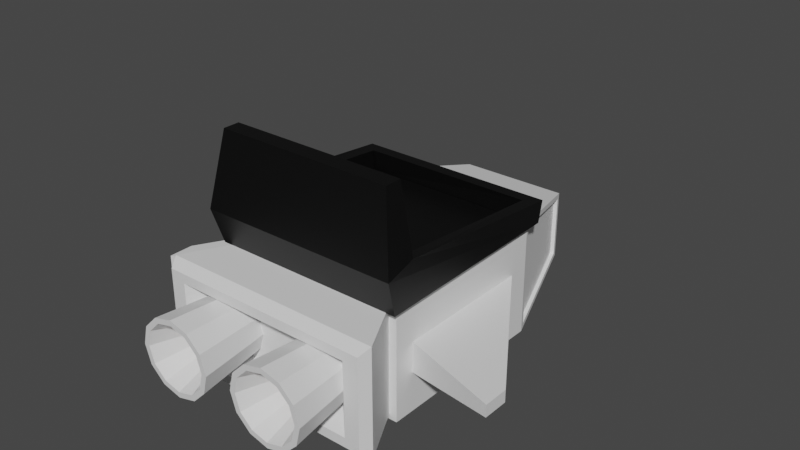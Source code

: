 # Source: Default_Ship.blend  (saved by Blender 2.93.21; exported with 4.5.12 LTS)
import bpy
from mathutils import Matrix  # noqa: F401  (used for matrix-valued properties, if any)

bpy.ops.wm.read_factory_settings(use_empty=True)
scene = bpy.context.scene
scene.name = 'Scene'

# ---- materials (node trees are filled in below, after node groups)
mat_ship_color_1 = bpy.data.materials.new('Ship Color 1')
mat_ship_color_1.use_transparent_shadow = False
mat_ship_color_2 = bpy.data.materials.new('Ship Color 2')
mat_ship_color_2.use_transparent_shadow = False
mat_ship_thruster_color = bpy.data.materials.new('Ship Thruster Color')
mat_ship_thruster_color.use_transparent_shadow = False

# ---- material node trees
mat_ship_color_1.use_nodes = True; mat_ship_color_1.node_tree.nodes.clear()
_N = mat_ship_color_1.node_tree.nodes; _L = mat_ship_color_1.node_tree.links
n0 = _N.new('ShaderNodeBsdfPrincipled'); n0.name = 'Principled BSDF'; n0.location = (10, 300)
n0.distribution = 'GGX'
n0.subsurface_method = 'BURLEY'
n0.inputs[3].default_value = 1.45
n0.inputs[27].default_value = (0.0, 0.0, 0.0, 1.0)
n0.inputs[28].default_value = 1.0
n1 = _N.new('ShaderNodeOutputMaterial'); n1.name = 'Material Output'; n1.location = (300, 300)
_L.new(n0.outputs[0], n1.inputs[0])
n1.is_active_output = True
mat_ship_color_2.use_nodes = True; mat_ship_color_2.node_tree.nodes.clear()
_N = mat_ship_color_2.node_tree.nodes; _L = mat_ship_color_2.node_tree.links
n0 = _N.new('ShaderNodeBsdfPrincipled'); n0.name = 'Principled BSDF'; n0.location = (10, 300)
n0.distribution = 'GGX'
n0.subsurface_method = 'BURLEY'
n0.inputs[0].default_value = (0.0, 0.0, 0.0, 1.0)
n0.inputs[3].default_value = 1.45
n0.inputs[27].default_value = (0.0, 0.0, 0.0, 1.0)
n0.inputs[28].default_value = 1.0
n1 = _N.new('ShaderNodeOutputMaterial'); n1.name = 'Material Output'; n1.location = (300, 300)
_L.new(n0.outputs[0], n1.inputs[0])
n1.is_active_output = True
mat_ship_thruster_color.use_nodes = True; mat_ship_thruster_color.node_tree.nodes.clear()
_N = mat_ship_thruster_color.node_tree.nodes; _L = mat_ship_thruster_color.node_tree.links
n0 = _N.new('ShaderNodeBsdfPrincipled'); n0.name = 'Principled BSDF'; n0.location = (10, 300)
n0.distribution = 'GGX'
n0.subsurface_method = 'BURLEY'
n0.inputs[0].default_value = (1.0, 0.3272, 0.0, 1.0)
n0.inputs[3].default_value = 1.45
n0.inputs[27].default_value = (0.0, 0.0, 0.0, 1.0)
n0.inputs[28].default_value = 1.0
n1 = _N.new('ShaderNodeOutputMaterial'); n1.name = 'Material Output'; n1.location = (300, 300)
_L.new(n0.outputs[0], n1.inputs[0])
n1.is_active_output = True

# ---- world
world_world = bpy.data.worlds.new('World'); scene.world = world_world
world_world.use_nodes = True; world_world.node_tree.nodes.clear()
_N = world_world.node_tree.nodes; _L = world_world.node_tree.links
n0 = _N.new('ShaderNodeOutputWorld'); n0.name = 'World Output'; n0.location = (300, 300)
n1 = _N.new('ShaderNodeBackground'); n1.name = 'Background'; n1.location = (10, 300)
n1.inputs[0].default_value = (0.05088, 0.05088, 0.05088, 1.0)
_L.new(n1.outputs[0], n0.inputs[0])
n0.is_active_output = True
world_world.color = (0.05088, 0.05088, 0.05088)
world_world.use_sun_shadow = False
world_world.sun_shadow_jitter_overblur = 0.0

# ---- meshes
me_default_ship = bpy.data.meshes.new('Default Ship')
me_default_ship.from_pydata([(-0.9695, -1.0, -0.02514), (0.9695, -1.0, -0.02514), (-0.9695, 1.0, 0.01145), (0.9695, 1.0, 0.01145), (-1.0, -1.108, 0.3306), (1.0, -1.108, 0.3306), (-0.8711, 0.8712, 0.2545), (0.8711, 0.8712, 0.2545), (-0.8711, -0.8137, 0.4001), (0.0, -1.108, 0.3306), (0.8711, -0.8137, 0.4001), (-0.8805, -0.9889, 1.067), (0.8805, -0.9889, 1.067), (1.0, -0.8144, 0.4221), (1.0, 1.0, 0.2486), (-1.0, 1.0, 0.2486), (-1.0, -0.8144, 0.4221), (-0.8805, -0.8255, 1.067), (0.8805, -0.8255, 1.067), (-0.8711, 0.8712, 0.05412), (0.8711, 0.8712, 0.05412), (-0.8711, -0.8137, 0.1083), (0.8711, -0.8137, 0.1083), (0.5046, -1.279, -0.227), (0.5046, -2.001, -0.2305), (0.3528, -1.278, -0.2676), (0.342, -2.0, -0.274), (0.2417, -1.275, -0.3786), (0.2231, -1.997, -0.3929), (0.2011, -1.272, -0.5303), (0.1795, -1.994, -0.5554), (0.2417, -1.268, -0.6819), (0.2231, -1.99, -0.7178), (0.3528, -1.266, -0.7929), (0.342, -1.987, -0.8367), (0.5046, -1.265, -0.8336), (0.5046, -1.986, -0.8802), (0.6563, -1.266, -0.7929), (0.6671, -1.987, -0.8367), (0.7674, -1.268, -0.6819), (0.786, -1.99, -0.7178), (0.808, -1.272, -0.5303), (0.8296, -1.994, -0.5554), (0.7674, -1.275, -0.3786), (0.786, -1.997, -0.3929), (0.6563, -1.278, -0.2676), (0.6671, -2.0, -0.274), (0.3149, -2.001, -0.227), (0.5046, -2.002, -0.1762), (0.176, -1.998, -0.3658), (0.1252, -1.994, -0.5554), (0.176, -1.989, -0.7449), (0.3149, -1.986, -0.8837), (0.5046, -1.985, -0.9345), (0.6942, -1.986, -0.8837), (0.8331, -1.989, -0.7449), (0.8839, -1.994, -0.5554), (0.8331, -1.998, -0.3658), (0.6942, -2.001, -0.227), (0.5046, -1.54, -0.3867), (0.4224, -1.539, -0.4087), (0.3622, -1.538, -0.4688), (0.3402, -1.536, -0.551), (0.3622, -1.534, -0.6331), (0.4224, -1.533, -0.6932), (0.5046, -1.532, -0.7153), (0.5867, -1.533, -0.6932), (0.6469, -1.534, -0.6331), (0.6689, -1.536, -0.551), (0.6469, -1.538, -0.4688), (0.5867, -1.539, -0.4087), (-0.8331, -0.9118, -1.064), (-0.8331, -0.9118, -0.02203), (0.8331, -0.9118, -1.064), (0.8331, -0.9118, -0.02203), (0.445, 2.025, -0.2647), (0.445, 2.025, -0.8214), (-0.445, 2.025, -0.2647), (-0.445, 2.025, -0.8214), (-0.5675, 1.977, -0.2391), (-0.5675, 1.977, -0.8471), (0.5675, 1.977, -0.8471), (0.5675, 1.977, -0.2391), (0.1919, 2.324, -0.4231), (0.1919, 2.324, -0.6631), (-0.1919, 2.324, -0.4231), (-0.1919, 2.324, -0.6631), (-1.11, -1.434, -1.064), (-0.9058, -1.535, -0.9027), (-0.9058, -1.535, -0.1834), (-1.11, -1.434, -0.02203), (0.9058, -1.535, -0.9027), (1.11, -1.434, -1.064), (1.11, -1.434, -0.02203), (0.9058, -1.535, -0.1834), (-1.056, -1.535, -0.9966), (-1.056, -1.535, -0.08949), (1.056, -1.535, -0.08949), (1.056, -1.535, -0.9966), (-0.6717, -1.294, -0.8097), (-0.6717, -1.294, -0.2764), (0.6717, -1.294, -0.8097), (0.6717, -1.294, -0.2764), (-0.8964, 0.9594, -1.053), (-0.9118, -0.7057, -0.7243), (-0.9118, -0.9118, 0.0272), (-0.8964, 0.9594, -0.03333), (0.8964, 0.9594, -0.03333), (0.8964, 0.9594, -1.053), (0.9118, -0.7057, -0.7243), (0.9118, -0.9118, 0.0272), (-0.5322, -1.279, -0.227), (-0.5322, -2.001, -0.2305), (-0.6839, -1.278, -0.2676), (-0.6947, -2.0, -0.274), (-0.795, -1.275, -0.3786), (-0.8137, -1.997, -0.3929), (-0.8357, -1.272, -0.5303), (-0.8572, -1.994, -0.5554), (-0.795, -1.268, -0.6819), (-0.8137, -1.99, -0.7178), (-0.6839, -1.266, -0.7929), (-0.6947, -1.987, -0.8367), (-0.5322, -1.265, -0.8336), (-0.5322, -1.986, -0.8802), (-0.3805, -1.266, -0.7929), (-0.3697, -1.987, -0.8367), (-0.2694, -1.268, -0.6819), (-0.2507, -1.99, -0.7178), (-0.2287, -1.272, -0.5303), (-0.2072, -1.994, -0.5554), (-0.2694, -1.275, -0.3786), (-0.2507, -1.997, -0.3929), (-0.3805, -1.278, -0.2676), (-0.3697, -2.0, -0.274), (-0.7219, -2.001, -0.227), (-0.5322, -2.002, -0.1762), (-0.8607, -1.998, -0.3658), (-0.9115, -1.994, -0.5554), (-0.8607, -1.989, -0.7449), (-0.7219, -1.986, -0.8837), (-0.5322, -1.985, -0.9345), (-0.3425, -1.986, -0.8837), (-0.2037, -1.989, -0.7449), (-0.1529, -1.994, -0.5554), (-0.2037, -1.998, -0.3658), (-0.3425, -2.001, -0.227), (-0.5322, -1.54, -0.3867), (-0.6144, -1.539, -0.4087), (-0.6746, -1.538, -0.4688), (-0.6966, -1.536, -0.551), (-0.6746, -1.534, -0.6331), (-0.6144, -1.533, -0.6932), (-0.5322, -1.532, -0.7153), (-0.45, -1.533, -0.6932), (-0.3898, -1.534, -0.6331), (-0.3678, -1.536, -0.551), (-0.3898, -1.538, -0.4688), (-0.45, -1.539, -0.4087), (-0.9118, 0.7057, -0.7243), (-0.5521, 2.025, -0.1978), (-0.9118, 0.9118, 0.0272), (-0.5521, 2.025, -0.8884), (-0.8616, 0.9481, -0.03333), (-0.8616, 0.9481, -1.053), (-0.5326, 1.966, -0.2391), (-0.5326, 1.966, -0.8471), (0.9118, 0.7057, -0.7243), (0.9118, 0.9118, 0.0272), (0.5521, 2.025, -0.1978), (0.5521, 2.025, -0.8884), (0.5326, 1.966, -0.8471), (0.5326, 1.966, -0.2391), (0.8616, 0.9481, -0.03333), (0.8616, 0.9481, -1.053), (-0.2015, 2.349, -0.5431), (0.0, 2.352, -0.6775), (0.0, 2.352, -0.4086), (0.2015, 2.349, -0.5431), (0.0, 2.455, -0.5431), (-0.9118, 0.9118, -1.113), (-0.9118, -0.9118, -1.113), (-0.9118, 0.7057, -0.4228), (-0.9118, -0.7057, -0.4228), (-1.827, -0.9497, -0.4838), (-1.827, -0.6969, -0.4838), (-1.827, -0.6969, -0.6023), (-1.827, -0.9497, -0.6023), (0.9118, 0.9118, -1.113), (0.9118, 0.7057, -0.4228), (0.9118, -0.9118, -1.113), (0.9118, -0.7057, -0.4228), (1.827, -0.6969, -0.4838), (1.827, -0.9497, -0.4838), (1.827, -0.6969, -0.6023), (1.827, -0.9497, -0.6023)], [], [(23, 25, 47, 48), (25, 27, 49, 47), (27, 29, 50, 49), (29, 31, 51, 50), (31, 33, 52, 51), (33, 35, 53, 52), (35, 37, 54, 53), (37, 39, 55, 54), (28, 61, 60, 26), (43, 45, 58, 57), (45, 23, 48, 58), (24, 48, 47, 26), (26, 47, 49, 28), (28, 49, 50, 30), (30, 50, 51, 32), (32, 51, 52, 34), (34, 52, 53, 36), (36, 53, 54, 38), (38, 54, 55, 40), (40, 55, 56, 42), (42, 56, 57, 44), (44, 57, 58, 46), (46, 58, 48, 24), (42, 68, 67, 40), (36, 65, 64, 34), (30, 62, 61, 28), (44, 69, 68, 42), (38, 66, 65, 36), (32, 63, 62, 30), (46, 70, 69, 44), (26, 60, 59, 24), (40, 67, 66, 38), (34, 64, 63, 32), (24, 59, 70, 46), (161, 168, 169, 160), (170, 81, 108, 188), (74, 72, 90, 93), (180, 188, 190, 181), (75, 76, 84, 178, 83), (188, 180, 162, 170), (106, 79, 165, 163), (77, 78, 162, 160), (78, 76, 170, 162), (75, 77, 160, 169), (76, 75, 169, 170), (179, 177, 83, 178), (76, 78, 86, 176, 84), (77, 75, 83, 177, 85), (78, 77, 85, 175, 86), (71, 72, 105, 181), (71, 73, 92, 87), (88, 91, 101, 99), (73, 74, 93, 92), (95, 96, 90, 87), (97, 98, 92, 93), (87, 92, 98, 95), (93, 90, 96, 97), (72, 71, 87, 90), (88, 89, 96, 95), (94, 91, 98, 97), (91, 88, 95, 98), (89, 94, 97, 96), (101, 102, 100, 99), (89, 88, 99, 100), (94, 89, 100, 102), (91, 94, 102, 101), (183, 182, 185, 184), (188, 108, 107, 168), (108, 174, 173, 107), (111, 113, 135, 136), (113, 115, 137, 135), (115, 117, 138, 137), (117, 119, 139, 138), (119, 121, 140, 139), (121, 123, 141, 140), (123, 125, 142, 141), (125, 127, 143, 142), (127, 129, 144, 143), (129, 131, 145, 144), (116, 149, 148, 114), (131, 133, 146, 145), (133, 111, 136, 146), (112, 136, 135, 114), (114, 135, 137, 116), (116, 137, 138, 118), (118, 138, 139, 120), (120, 139, 140, 122), (122, 140, 141, 124), (124, 141, 142, 126), (126, 142, 143, 128), (128, 143, 144, 130), (130, 144, 145, 132), (132, 145, 146, 134), (134, 146, 136, 112), (130, 156, 155, 128), (124, 153, 152, 122), (118, 150, 149, 116), (132, 157, 156, 130), (126, 154, 153, 124), (120, 151, 150, 118), (134, 158, 157, 132), (114, 148, 147, 112), (128, 155, 154, 126), (122, 152, 151, 120), (112, 147, 158, 134), (106, 103, 180, 161), (80, 79, 160, 162), (79, 106, 161, 160), (103, 80, 162, 180), (164, 163, 165, 166), (103, 106, 163, 164), (80, 103, 164, 166), (79, 80, 166, 165), (82, 107, 173, 172), (191, 109, 195, 193), (82, 81, 170, 169), (107, 82, 169, 168), (81, 171, 174, 108), (174, 171, 172, 173), (190, 73, 71, 181), (190, 110, 74, 73), (81, 82, 172, 171), (176, 179, 178, 84), (86, 175, 179, 176), (175, 85, 177, 179), (104, 159, 180, 181), (183, 104, 181, 105), (182, 183, 105, 161), (159, 182, 161, 180), (186, 187, 184, 185), (182, 159, 186, 185), (104, 183, 184, 187), (159, 104, 187, 186), (189, 167, 188, 168), (167, 109, 190, 188), (191, 189, 168, 110), (109, 191, 110, 190), (194, 192, 193, 195), (109, 167, 194, 195), (189, 191, 193, 192), (167, 189, 192, 194), (56, 41, 43, 57), (39, 41, 56, 55), (0, 2, 3, 1), (1, 3, 14, 13, 5), (2, 0, 4, 16, 15), (17, 11, 12, 18), (0, 1, 5, 9, 4), (5, 13, 18, 12), (16, 4, 11, 17), (7, 10, 13, 14), (8, 6, 15, 16), (6, 8, 21, 19), (10, 7, 20, 22), (12, 11, 4, 5), (7, 14, 15, 6), (2, 15, 14, 3), (7, 6, 161, 20), (22, 20, 19, 21), (17, 18, 13, 10, 22, 21, 8, 16), (60, 61, 62, 63, 64, 65, 66, 67, 68, 69, 70, 59), (148, 149, 150, 151, 152, 153, 154, 155, 156, 157, 158, 147)])
me_default_ship.polygons.foreach_set('material_index', [0, 0, 0, 0, 0, 0, 0, 0, 0, 0, 0, 0, 0, 0, 0, 0, 0, 0, 0, 0, 0, 0, 0, 0, 0, 0, 0, 0, 0, 0, 0, 0, 0, 0, 0, 0, 0, 0, 0, 0, 0, 0, 0, 0, 0, 0, 0, 0, 0, 0, 0, 0, 0, 0, 0, 0, 0, 0, 0, 0, 0, 0, 0, 0, 0, 0, 0, 0, 0, 0, 0, 0, 0, 0, 0, 0, 0, 0, 0, 0, 0, 0, 0, 0, 0, 0, 0, 0, 0, 0, 0, 0, 0, 0, 0, 0, 0, 0, 0, 0, 0, 0, 0, 0, 0, 0, 0, 0, 0, 0, 0, 0, 0, 0, 0, 0, 0, 0, 0, 0, 0, 0, 0, 0, 0, 0, 0, 0, 0, 0, 0, 0, 0, 0, 0, 0, 0, 0, 0, 0, 0, 0, 0, 1, 1, 1, 1, 1, 1, 1, 1, 1, 1, 1, 1, 1, 1, 1, 1, 1, 2, 2])
_uv = me_default_ship.uv_layers.new(name='UVMap')
_uv.uv.foreach_set('vector', [1.0, 0.5, 0.9167, 0.5, 0.9167, 1.0, 1.0, 1.0, 0.9167, 0.5, 0.8333, 0.5, 0.8333, 1.0, 0.9167, 1.0, 0.8333, 0.5, 0.75, 0.5, 0.75, 1.0, 0.8333, 1.0, 0.75, 0.5, 0.6667, 0.5, 0.6667, 1.0, 0.75, 1.0, 0.6667, 0.5, 0.5833, 0.5, 0.5833, 1.0, 0.6667, 1.0, 0.5833, 0.5, 0.5, 0.5, 0.5, 1.0, 0.5833, 1.0, 0.5, 0.5, 0.4167, 0.5, 0.4167, 1.0, 0.5, 1.0, 0.4167, 0.5, 0.3333, 0.5, 0.3333, 1.0, 0.4167, 1.0, 0.4281, 0.3528, 0.4281, 0.3528, 0.3528, 0.4281, 0.3528, 0.4281, 0.1667, 0.5, 0.08333, 0.5, 0.08333, 1.0, 0.1667, 1.0, 0.08333, 0.5, 7.451e-08, 0.5, 7.451e-08, 1.0, 0.08333, 1.0, 0.25, 0.4556, 0.25, 0.49, 0.37, 0.4578, 0.3528, 0.4281, 0.3528, 0.4281, 0.37, 0.4578, 0.4578, 0.37, 0.4281, 0.3528, 0.4281, 0.3528, 0.4578, 0.37, 0.49, 0.25, 0.4556, 0.25, 0.4556, 0.25, 0.49, 0.25, 0.4578, 0.13, 0.4281, 0.1472, 0.4281, 0.1472, 0.4578, 0.13, 0.37, 0.04215, 0.3528, 0.0719, 0.3528, 0.0719, 0.37, 0.04215, 0.25, 0.01, 0.25, 0.04435, 0.25, 0.04435, 0.25, 0.01, 0.13, 0.04215, 0.1472, 0.0719, 0.1472, 0.0719, 0.13, 0.04215, 0.04215, 0.13, 0.0719, 0.1472, 0.0719, 0.1472, 0.04215, 0.13, 0.01, 0.25, 0.04435, 0.25, 0.04435, 0.25, 0.01, 0.25, 0.04215, 0.37, 0.0719, 0.3528, 0.0719, 0.3528, 0.04215, 0.37, 0.13, 0.4578, 0.1472, 0.4281, 0.1472, 0.4281, 0.13, 0.4578, 0.25, 0.49, 0.25, 0.4556, 0.04435, 0.25, 0.04435, 0.25, 0.0719, 0.1472, 0.0719, 0.1472, 0.25, 0.04435, 0.25, 0.04435, 0.3528, 0.0719, 0.3528, 0.0719, 0.4556, 0.25, 0.4556, 0.25, 0.4281, 0.3528, 0.4281, 0.3528, 0.0719, 0.3528, 0.0719, 0.3528, 0.04435, 0.25, 0.04435, 0.25, 0.1472, 0.0719, 0.1472, 0.0719, 0.25, 0.04435, 0.25, 0.04435, 0.4281, 0.1472, 0.4281, 0.1472, 0.4556, 0.25, 0.4556, 0.25, 0.1472, 0.4281, 0.1472, 0.4281, 0.0719, 0.3528, 0.0719, 0.3528, 0.3528, 0.4281, 0.3528, 0.4281, 0.25, 0.4556, 0.25, 0.4556, 0.0719, 0.1472, 0.0719, 0.1472, 0.1472, 0.0719, 0.1472, 0.0719, 0.3528, 0.0719, 0.3528, 0.0719, 0.4281, 0.1472, 0.4281, 0.1472, 0.25, 0.4556, 0.25, 0.4556, 0.1472, 0.4281, 0.1472, 0.4281, 0.875, 0.5, 0.625, 0.5, 0.625, 0.5, 0.875, 0.5, 0.375, 0.5, 0.3917, 0.5, 0.0, 0.0, 0.375, 0.5, 0.6142, 0.7608, 0.6142, 0.9892, 0.6142, 0.9892, 0.6142, 0.7608, 0.125, 0.5, 0.375, 0.5, 0.375, 0.75, 0.125, 0.75, 0.6008, 0.4758, 0.3992, 0.4758, 0.3992, 0.4758, 0.5, 0.4758, 0.6008, 0.4758, 0.375, 0.5, 0.125, 0.5, 0.125, 0.5, 0.375, 0.5, 0.8305, 0.4912, 0.5996, 0.2747, 0.5996, 0.2747, 0.8305, 0.4912, 0.6008, 0.2742, 0.3992, 0.2742, 0.375, 0.25, 0.625, 0.25, 0.3992, 0.2742, 0.3992, 0.4758, 0.375, 0.5, 0.375, 0.25, 0.6008, 0.4758, 0.6008, 0.2742, 0.625, 0.25, 0.625, 0.5, 0.3992, 0.4758, 0.6008, 0.4758, 0.625, 0.5, 0.375, 0.5, 0.5, 0.375, 0.6008, 0.375, 0.6008, 0.4758, 0.5, 0.4758, 0.3992, 0.4758, 0.3992, 0.2742, 0.3992, 0.2742, 0.3992, 0.375, 0.3992, 0.4758, 0.6008, 0.2742, 0.6008, 0.4758, 0.6008, 0.4758, 0.6008, 0.375, 0.6008, 0.2742, 0.3992, 0.2742, 0.6008, 0.2742, 0.6008, 0.2742, 0.5, 0.2742, 0.3992, 0.2742, 0.3858, 0.9892, 0.6142, 0.9892, 0.625, 1.0, 0.375, 1.0, 0.3858, 0.9892, 0.3858, 0.7608, 0.3858, 0.7608, 0.3858, 0.9892, 0.4212, 0.9639, 0.4212, 0.7861, 0.4212, 0.7861, 0.4212, 0.9639, 0.3858, 0.7608, 0.6142, 0.7608, 0.6142, 0.7608, 0.3858, 0.7608, 0.4006, 0.9786, 0.5994, 0.9786, 0.6142, 0.9892, 0.3858, 0.9892, 0.5994, 0.7714, 0.4006, 0.7714, 0.3858, 0.7608, 0.6142, 0.7608, 0.3858, 0.9892, 0.3858, 0.7608, 0.4006, 0.7714, 0.4006, 0.9786, 0.6142, 0.7608, 0.6142, 0.9892, 0.5994, 0.9786, 0.5994, 0.7714, 0.6142, 0.9892, 0.3858, 0.9892, 0.3858, 0.9892, 0.6142, 0.9892, 0.4212, 0.9639, 0.5788, 0.9639, 0.5994, 0.9786, 0.4006, 0.9786, 0.5788, 0.7861, 0.4212, 0.7861, 0.4006, 0.7714, 0.5994, 0.7714, 0.4212, 0.7861, 0.4212, 0.9639, 0.4006, 0.9786, 0.4006, 0.7714, 0.5788, 0.9639, 0.5788, 0.7861, 0.5994, 0.7714, 0.5994, 0.9786, 0.4212, 0.7861, 0.5788, 0.7861, 0.5788, 0.9639, 0.4212, 0.9639, 0.5788, 0.9639, 0.4212, 0.9639, 0.4212, 0.9639, 0.5788, 0.9639, 0.5788, 0.7861, 0.5788, 0.9639, 0.5788, 0.9639, 0.5788, 0.7861, 0.4212, 0.7861, 0.5788, 0.7861, 0.5788, 0.7861, 0.4212, 0.7861, 0.537, 0.8766, 0.5684, 0.6234, 0.5684, 0.6234, 0.537, 0.8766, 0.375, 0.5, 0.0, 0.0, 0.6131, 0.5, 0.625, 0.5, 0.0, 0.0, 0.3869, 0.5, 0.6131, 0.5, 0.6131, 0.5, 1.0, 0.5, 0.9167, 0.5, 0.9167, 1.0, 1.0, 1.0, 0.9167, 0.5, 0.8333, 0.5, 0.8333, 1.0, 0.9167, 1.0, 0.8333, 0.5, 0.75, 0.5, 0.75, 1.0, 0.8333, 1.0, 0.75, 0.5, 0.6667, 0.5, 0.6667, 1.0, 0.75, 1.0, 0.6667, 0.5, 0.5833, 0.5, 0.5833, 1.0, 0.6667, 1.0, 0.5833, 0.5, 0.5, 0.5, 0.5, 1.0, 0.5833, 1.0, 0.5, 0.5, 0.4167, 0.5, 0.4167, 1.0, 0.5, 1.0, 0.4167, 0.5, 0.3333, 0.5, 0.3333, 1.0, 0.4167, 1.0, 0.3333, 0.5, 0.25, 0.5, 0.25, 1.0, 0.3333, 1.0, 0.25, 0.5, 0.1667, 0.5, 0.1667, 1.0, 0.25, 1.0, 0.4281, 0.3528, 0.4281, 0.3528, 0.3528, 0.4281, 0.3528, 0.4281, 0.1667, 0.5, 0.08333, 0.5, 0.08333, 1.0, 0.1667, 1.0, 0.08333, 0.5, 7.451e-08, 0.5, 7.451e-08, 1.0, 0.08333, 1.0, 0.25, 0.4556, 0.25, 0.49, 0.37, 0.4578, 0.3528, 0.4281, 0.3528, 0.4281, 0.37, 0.4578, 0.4578, 0.37, 0.4281, 0.3528, 0.4281, 0.3528, 0.4578, 0.37, 0.49, 0.25, 0.4556, 0.25, 0.4556, 0.25, 0.49, 0.25, 0.4578, 0.13, 0.4281, 0.1472, 0.4281, 0.1472, 0.4578, 0.13, 0.37, 0.04215, 0.3528, 0.0719, 0.3528, 0.0719, 0.37, 0.04215, 0.25, 0.01, 0.25, 0.04435, 0.25, 0.04435, 0.25, 0.01, 0.13, 0.04215, 0.1472, 0.0719, 0.1472, 0.0719, 0.13, 0.04215, 0.04215, 0.13, 0.0719, 0.1472, 0.0719, 0.1472, 0.04215, 0.13, 0.01, 0.25, 0.04435, 0.25, 0.04435, 0.25, 0.01, 0.25, 0.04215, 0.37, 0.0719, 0.3528, 0.0719, 0.3528, 0.04215, 0.37, 0.13, 0.4578, 0.1472, 0.4281, 0.1472, 0.4281, 0.13, 0.4578, 0.25, 0.49, 0.25, 0.4556, 0.04435, 0.25, 0.04435, 0.25, 0.0719, 0.1472, 0.0719, 0.1472, 0.25, 0.04435, 0.25, 0.04435, 0.3528, 0.0719, 0.3528, 0.0719, 0.4556, 0.25, 0.4556, 0.25, 0.4281, 0.3528, 0.4281, 0.3528, 0.0719, 0.3528, 0.0719, 0.3528, 0.04435, 0.25, 0.04435, 0.25, 0.1472, 0.0719, 0.1472, 0.0719, 0.25, 0.04435, 0.25, 0.04435, 0.4281, 0.1472, 0.4281, 0.1472, 0.4556, 0.25, 0.4556, 0.25, 0.1472, 0.4281, 0.1472, 0.4281, 0.0719, 0.3528, 0.0719, 0.3528, 0.3528, 0.4281, 0.3528, 0.4281, 0.25, 0.4556, 0.25, 0.4556, 0.0719, 0.1472, 0.0719, 0.1472, 0.1472, 0.0719, 0.1472, 0.0719, 0.3528, 0.0719, 0.3528, 0.0719, 0.4281, 0.1472, 0.4281, 0.1472, 0.25, 0.4556, 0.25, 0.4556, 0.1472, 0.4281, 0.1472, 0.4281, 0.8305, 0.4912, 0.1588, 0.4981, 0.125, 0.5, 0.875, 0.5, 0.1611, 0.486, 0.5996, 0.2747, 0.625, 0.25, 0.125, 0.5, 0.5996, 0.2747, 0.8305, 0.4912, 0.875, 0.5, 0.625, 0.25, 0.1588, 0.4981, 0.1611, 0.486, 0.125, 0.5, 0.125, 0.5, 0.1588, 0.4981, 0.8305, 0.4912, 0.5996, 0.2747, 0.1611, 0.486, 0.1588, 0.4981, 0.8305, 0.4912, 0.8305, 0.4912, 0.1588, 0.4981, 0.1611, 0.486, 0.1588, 0.4981, 0.1588, 0.4981, 0.1611, 0.486, 0.5996, 0.2747, 0.1611, 0.486, 0.1611, 0.486, 0.5996, 0.2747, 0.6083, 0.5, 0.6131, 0.5, 0.6131, 0.5, 0.6083, 0.5, 0.148, 0.2704, 0.227, 0.4179, 0.227, 0.4179, 0.148, 0.2704, 0.6083, 0.5, 0.3917, 0.5, 0.375, 0.5, 0.625, 0.5, 0.6131, 0.5, 0.6083, 0.5, 0.625, 0.5, 0.625, 0.5, 0.3917, 0.5, 0.3917, 0.5, 0.3869, 0.5, 0.0, 0.0, 0.3869, 0.5, 0.3917, 0.5, 0.6083, 0.5, 0.6131, 0.5, 0.375, 0.75, 0.3858, 0.7608, 0.3858, 0.9892, 0.375, 1.0, 0.375, 0.75, 0.0, 0.0, 0.6142, 0.7608, 0.3858, 0.7608, 0.3917, 0.5, 0.6083, 0.5, 0.6083, 0.5, 0.3917, 0.5, 0.3992, 0.375, 0.5, 0.375, 0.5, 0.4758, 0.3992, 0.4758, 0.3992, 0.2742, 0.5, 0.2742, 0.5, 0.375, 0.3992, 0.375, 0.5, 0.2742, 0.6008, 0.2742, 0.6008, 0.375, 0.5, 0.375, 0.463, 0.8766, 0.4316, 0.6234, 0.125, 0.5, 0.375, 1.0, 0.537, 0.8766, 0.463, 0.8766, 0.375, 1.0, 0.625, 1.0, 0.5684, 0.6234, 0.537, 0.8766, 0.625, 1.0, 0.875, 0.5, 0.4316, 0.6234, 0.5684, 0.6234, 0.875, 0.5, 0.125, 0.5, 0.4316, 0.6234, 0.463, 0.8766, 0.537, 0.8766, 0.5684, 0.6234, 0.5684, 0.6234, 0.4316, 0.6234, 0.4316, 0.6234, 0.5684, 0.6234, 0.463, 0.8766, 0.537, 0.8766, 0.537, 0.8766, 0.463, 0.8766, 0.4316, 0.6234, 0.463, 0.8766, 0.463, 0.8766, 0.4316, 0.6234, 0.148, 0.2228, 0.227, 0.3389, 0.375, 0.5, 0.0, 0.0, 0.227, 0.3389, 0.227, 0.4179, 0.375, 0.75, 0.375, 0.5, 0.148, 0.2704, 0.148, 0.2228, 0.0, 0.0, 0.0, 0.0, 0.227, 0.4179, 0.148, 0.2704, 0.0, 0.0, 0.375, 0.75, 0.227, 0.3389, 0.148, 0.2228, 0.148, 0.2704, 0.227, 0.4179, 0.227, 0.4179, 0.227, 0.3389, 0.227, 0.3389, 0.227, 0.4179, 0.148, 0.2228, 0.148, 0.2704, 0.148, 0.2704, 0.148, 0.2228, 0.227, 0.3389, 0.148, 0.2228, 0.148, 0.2228, 0.227, 0.3389, 0.01, 0.25, 0.0, 0.0, 0.1667, 0.5, 0.04215, 0.37, 0.3333, 0.5, 0.0, 0.0, 0.01, 0.25, 0.04215, 0.13, 0.0, 0.0, 0.0, 1.0, 1.0, 1.0, 1.0, 0.0, 1.0, 0.0, 1.0, 1.0, 1.0, 1.0, 1.0, 0.5, 1.0, 0.0, 0.0, 1.0, 0.0, 0.0, 0.0, 0.0, 0.0, 0.5, 0.0, 1.0, 0.0, 0.5, 0.0, 0.0, 1.0, 0.0, 1.0, 0.5, 0.0, 0.0, 1.0, 0.0, 1.0, 0.0, 0.5, 0.0, 0.0, 0.0, 1.0, 0.0, 1.0, 0.5, 1.0, 0.5, 1.0, 0.0, 0.0, 0.5, 0.0, 0.0, 0.0, 0.0, 0.0, 0.5, 0.9355, 0.9645, 0.9324, 0.5, 1.0, 0.5, 1.0, 1.0, 0.06762, 0.5, 0.06446, 0.9645, 0.0, 1.0, 0.0, 0.5, 0.06446, 0.9645, 0.06762, 0.5, 0.06762, 0.5, 0.06446, 0.9645, 0.9324, 0.5, 0.9355, 0.9645, 0.9355, 0.9645, 0.9324, 0.5, 1.0, 0.0, 0.0, 0.0, 0.0, 0.0, 1.0, 0.0, 0.9355, 0.9645, 1.0, 1.0, 0.0, 1.0, 0.06446, 0.9645, 0.0, 1.0, 0.0, 1.0, 1.0, 1.0, 1.0, 1.0, 0.9355, 0.9645, 0.06446, 0.9645, 0.0, 0.0, 0.9355, 0.9645, 0.9324, 0.5, 0.9355, 0.9645, 0.06446, 0.9645, 0.06762, 0.5, 0.0, 0.5, 1.0, 0.5, 1.0, 0.5, 0.9324, 0.5, 0.9324, 0.5, 0.06762, 0.5, 0.06762, 0.5, 0.0, 0.5, 0.3528, 0.4281, 0.4281, 0.3528, 0.4556, 0.25, 0.4281, 0.1472, 0.3528, 0.0719, 0.25, 0.04435, 0.1472, 0.0719, 0.0719, 0.1472, 0.04435, 0.25, 0.0719, 0.3528, 0.1472, 0.4281, 0.25, 0.4556, 0.3528, 0.4281, 0.4281, 0.3528, 0.4556, 0.25, 0.4281, 0.1472, 0.3528, 0.0719, 0.25, 0.04435, 0.1472, 0.0719, 0.0719, 0.1472, 0.04435, 0.25, 0.0719, 0.3528, 0.1472, 0.4281, 0.25, 0.4556])
me_default_ship.materials.append(mat_ship_color_1)
me_default_ship.materials.append(mat_ship_color_2)
me_default_ship.materials.append(mat_ship_thruster_color)
me_default_ship.use_remesh_fix_poles = True
me_default_ship.use_remesh_preserve_attributes = False
me_default_ship.update()

# ---- objects
ob_default_ship = bpy.data.objects.new('Default Ship', me_default_ship)

# ---- transforms, parenting, visibility, modifiers, constraints
ob_default_ship.location = (0.0, 0.0, 0.452)
ob_default_ship.scale = (0.8199, 0.8199, 0.8199)
ob_default_ship.lineart.crease_threshold = 0.0

# ---- collection membership
scene.collection.objects.link(ob_default_ship)

# ---- scene / render settings (as saved in the file)
scene.frame_start = 1; scene.frame_end = 250; scene.frame_set(1)
scene.render.engine = 'BLENDER_EEVEE_NEXT'
scene.cycles.use_denoising = False
scene.cycles.samples = 128
scene.cycles.sampling_pattern = 'TABULATED_SOBOL'
scene.cycles.use_adaptive_sampling = False
scene.cycles.use_light_tree = False
scene.view_settings.view_transform = 'Filmic'
bpy.context.view_layer.update()

# ---- added for rendering (the .blend has no active camera and no usable light): camera, sun
cam_auto = bpy.data.cameras.new('AutoCamera')
cam_auto.lens = 50.0
cam_auto.sensor_width = 36.0
cam_auto.clip_end = 1000.0
ob_auto_camera = bpy.data.objects.new('AutoCamera', cam_auto)
scene.collection.objects.link(ob_auto_camera)
ob_auto_camera.location = (4.674, -5.42312, 4.17203)
ob_auto_camera.rotation_euler = (1.09748, -7.21219e-08, 0.694738)
scene.camera = ob_auto_camera
light_auto_sun = bpy.data.lights.new('AutoSun', 'SUN')
light_auto_sun.energy = 3.0
light_auto_sun.angle = 0.0523599
ob_auto_sun = bpy.data.objects.new('AutoSun', light_auto_sun)
scene.collection.objects.link(ob_auto_sun)
ob_auto_sun.rotation_euler = (0.872665, 0.174533, 0.523599)
bpy.context.view_layer.update()
